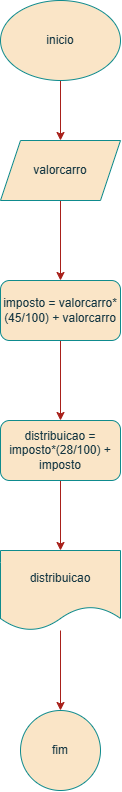

The diagram above was exported from draw.io. Its source (the exported page's mxGraphModel, read from the mxfile embedded in the PNG):
<mxGraphModel dx="1593" dy="858" grid="1" gridSize="10" guides="1" tooltips="1" connect="1" arrows="1" fold="1" page="1" pageScale="1" pageWidth="827" pageHeight="1169" math="0" shadow="0">
  <root>
    <mxCell id="0" />
    <mxCell id="1" parent="0" />
    <mxCell id="ixutY9yFvbUgLYcTqgwC-4" value="" style="edgeStyle=orthogonalEdgeStyle;rounded=0;orthogonalLoop=1;jettySize=auto;html=1;labelBackgroundColor=none;strokeColor=#A8201A;fontColor=default;" edge="1" parent="1" source="ixutY9yFvbUgLYcTqgwC-2" target="ixutY9yFvbUgLYcTqgwC-3">
      <mxGeometry relative="1" as="geometry" />
    </mxCell>
    <mxCell id="ixutY9yFvbUgLYcTqgwC-2" value="inicio" style="ellipse;whiteSpace=wrap;html=1;labelBackgroundColor=none;fillColor=#FAE5C7;strokeColor=#0F8B8D;fontColor=#143642;" vertex="1" parent="1">
      <mxGeometry x="354" y="10" width="120" height="80" as="geometry" />
    </mxCell>
    <mxCell id="ixutY9yFvbUgLYcTqgwC-6" value="" style="edgeStyle=orthogonalEdgeStyle;rounded=0;orthogonalLoop=1;jettySize=auto;html=1;labelBackgroundColor=none;strokeColor=#A8201A;fontColor=default;" edge="1" parent="1" source="ixutY9yFvbUgLYcTqgwC-3" target="ixutY9yFvbUgLYcTqgwC-5">
      <mxGeometry relative="1" as="geometry" />
    </mxCell>
    <mxCell id="ixutY9yFvbUgLYcTqgwC-3" value="valorcarro" style="shape=parallelogram;perimeter=parallelogramPerimeter;whiteSpace=wrap;html=1;fixedSize=1;labelBackgroundColor=none;fillColor=#FAE5C7;strokeColor=#0F8B8D;fontColor=#143642;" vertex="1" parent="1">
      <mxGeometry x="354" y="150" width="120" height="60" as="geometry" />
    </mxCell>
    <mxCell id="ixutY9yFvbUgLYcTqgwC-9" value="" style="edgeStyle=orthogonalEdgeStyle;rounded=0;orthogonalLoop=1;jettySize=auto;html=1;labelBackgroundColor=none;strokeColor=#A8201A;fontColor=default;" edge="1" parent="1" source="ixutY9yFvbUgLYcTqgwC-5" target="ixutY9yFvbUgLYcTqgwC-8">
      <mxGeometry relative="1" as="geometry" />
    </mxCell>
    <mxCell id="ixutY9yFvbUgLYcTqgwC-5" value="imposto = valorcarro*(45/100) + valorcarro" style="rounded=1;whiteSpace=wrap;html=1;labelBackgroundColor=none;fillColor=#FAE5C7;strokeColor=#0F8B8D;fontColor=#143642;" vertex="1" parent="1">
      <mxGeometry x="354" y="290" width="120" height="60" as="geometry" />
    </mxCell>
    <mxCell id="ixutY9yFvbUgLYcTqgwC-11" value="" style="edgeStyle=orthogonalEdgeStyle;rounded=0;orthogonalLoop=1;jettySize=auto;html=1;labelBackgroundColor=none;strokeColor=#A8201A;fontColor=default;" edge="1" parent="1" source="ixutY9yFvbUgLYcTqgwC-8" target="ixutY9yFvbUgLYcTqgwC-10">
      <mxGeometry relative="1" as="geometry" />
    </mxCell>
    <mxCell id="ixutY9yFvbUgLYcTqgwC-8" value="distribuicao = imposto*(28/100) + imposto" style="rounded=1;whiteSpace=wrap;html=1;labelBackgroundColor=none;fillColor=#FAE5C7;strokeColor=#0F8B8D;fontColor=#143642;" vertex="1" parent="1">
      <mxGeometry x="354" y="430" width="120" height="60" as="geometry" />
    </mxCell>
    <mxCell id="ixutY9yFvbUgLYcTqgwC-13" value="" style="edgeStyle=orthogonalEdgeStyle;rounded=0;orthogonalLoop=1;jettySize=auto;html=1;labelBackgroundColor=none;strokeColor=#A8201A;fontColor=default;" edge="1" parent="1" source="ixutY9yFvbUgLYcTqgwC-10" target="ixutY9yFvbUgLYcTqgwC-12">
      <mxGeometry relative="1" as="geometry" />
    </mxCell>
    <mxCell id="ixutY9yFvbUgLYcTqgwC-10" value="distribuicao" style="shape=document;whiteSpace=wrap;html=1;boundedLbl=1;rounded=1;labelBackgroundColor=none;fillColor=#FAE5C7;strokeColor=#0F8B8D;fontColor=#143642;" vertex="1" parent="1">
      <mxGeometry x="354" y="560" width="120" height="80" as="geometry" />
    </mxCell>
    <mxCell id="ixutY9yFvbUgLYcTqgwC-12" value="fim" style="ellipse;whiteSpace=wrap;html=1;rounded=1;labelBackgroundColor=none;fillColor=#FAE5C7;strokeColor=#0F8B8D;fontColor=#143642;" vertex="1" parent="1">
      <mxGeometry x="374" y="720" width="80" height="80" as="geometry" />
    </mxCell>
  </root>
</mxGraphModel>